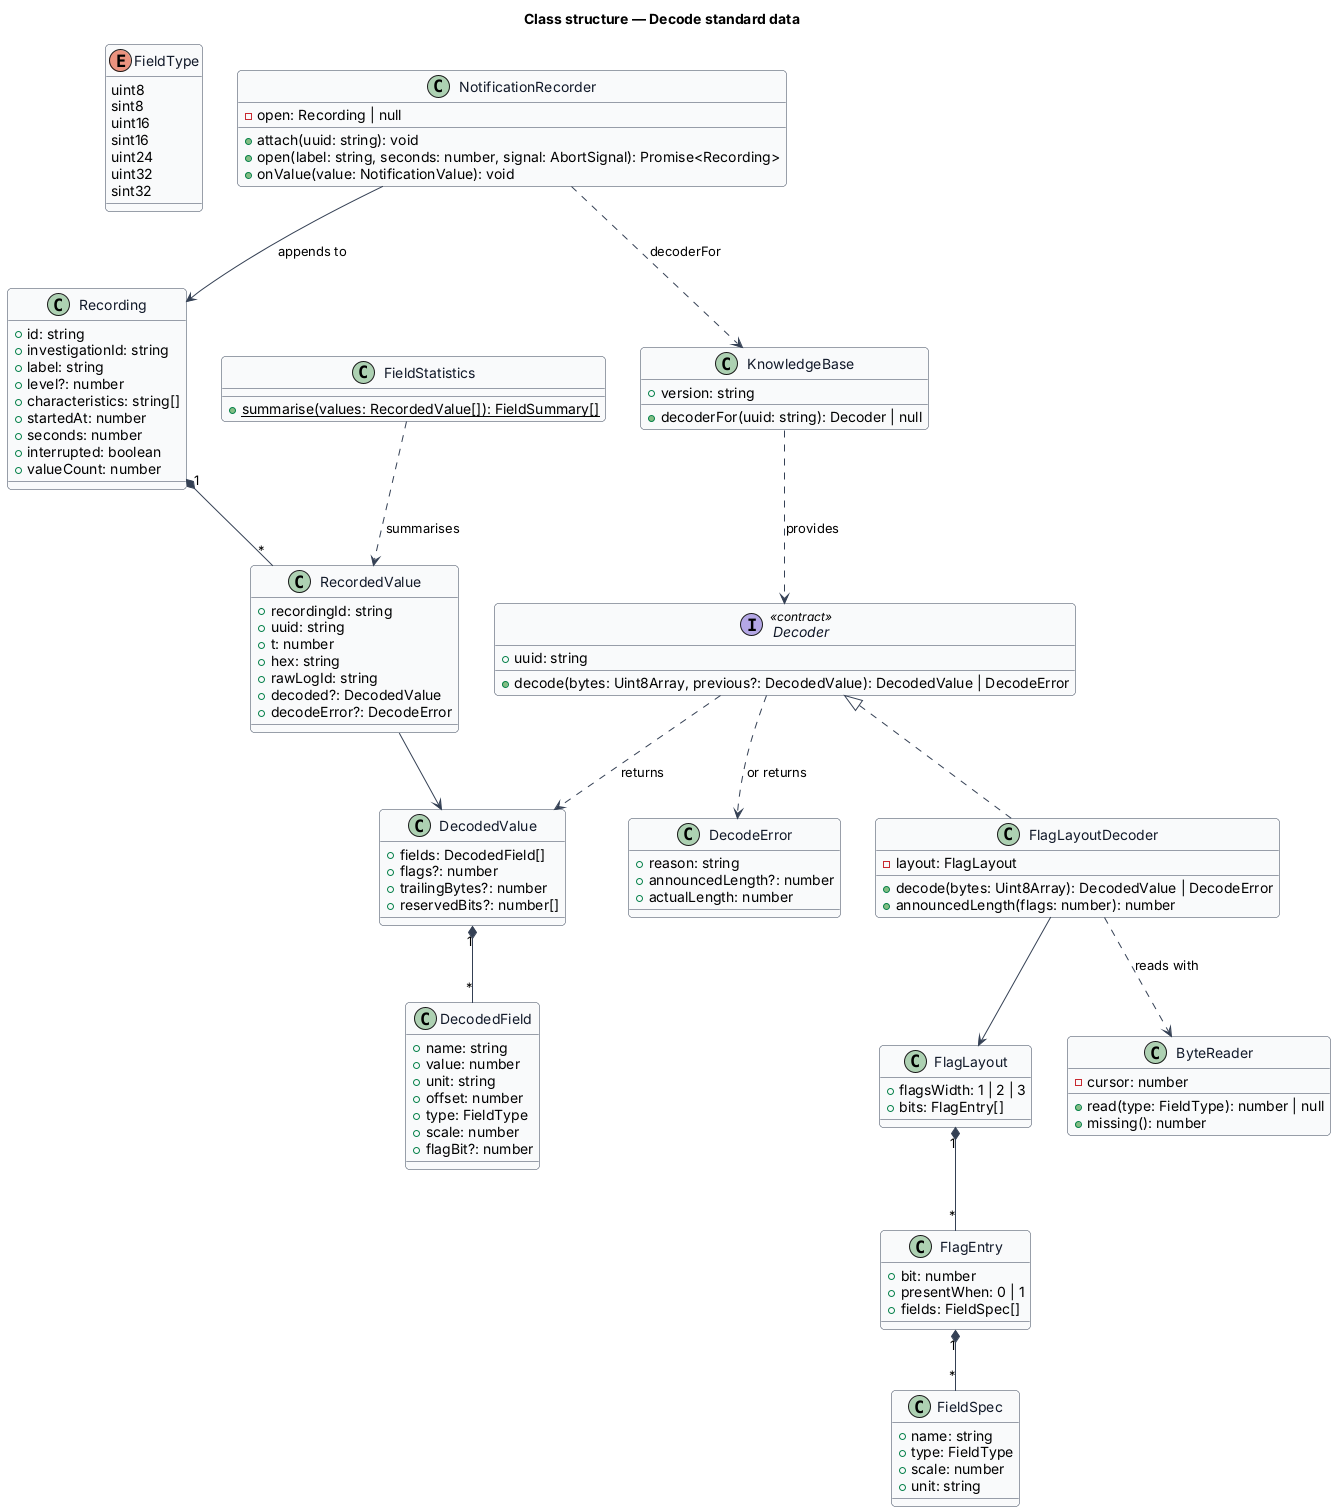

The diagram above was rendered by PlantUML. Its source (embedded in the PNG):
@startuml
' --- shared skin header ---
skinparam backgroundColor #FFFFFF
skinparam shadowing false
skinparam roundcorner 8
skinparam defaultFontName Arial
skinparam ArrowColor #344054
skinparam class {
  BorderColor #344054
  FontColor #101828
  BackgroundColor #F9FAFB
}
' --------------------------
title Class structure — Decode standard data

enum FieldType {
  uint8
  sint8
  uint16
  sint16
  uint24
  uint32
  sint32
}

interface Decoder <<contract>> {
  +uuid: string
  +decode(bytes: Uint8Array, previous?: DecodedValue): DecodedValue | DecodeError
}

class FlagLayout {
  +flagsWidth: 1 | 2 | 3
  +bits: FlagEntry[]
}

class FlagEntry {
  +bit: number
  +presentWhen: 0 | 1
  +fields: FieldSpec[]
}

class FieldSpec {
  +name: string
  +type: FieldType
  +scale: number
  +unit: string
}

class FlagLayoutDecoder {
  -layout: FlagLayout
  +decode(bytes: Uint8Array): DecodedValue | DecodeError
  +announcedLength(flags: number): number
}

class ByteReader {
  -cursor: number
  +read(type: FieldType): number | null
  +missing(): number
}

class DecodedValue {
  +fields: DecodedField[]
  +flags?: number
  +trailingBytes?: number
  +reservedBits?: number[]
}

class DecodedField {
  +name: string
  +value: number
  +unit: string
  +offset: number
  +type: FieldType
  +scale: number
  +flagBit?: number
}

class DecodeError {
  +reason: string
  +announcedLength?: number
  +actualLength: number
}

class Recording {
  +id: string
  +investigationId: string
  +label: string
  +level?: number
  +characteristics: string[]
  +startedAt: number
  +seconds: number
  +interrupted: boolean
  +valueCount: number
}

class RecordedValue {
  +recordingId: string
  +uuid: string
  +t: number
  +hex: string
  +rawLogId: string
  +decoded?: DecodedValue
  +decodeError?: DecodeError
}

class NotificationRecorder {
  -open: Recording | null
  +attach(uuid: string): void
  +open(label: string, seconds: number, signal: AbortSignal): Promise<Recording>
  +onValue(value: NotificationValue): void
}

class KnowledgeBase {
  +version: string
  +decoderFor(uuid: string): Decoder | null
}

class FieldStatistics {
  +{static} summarise(values: RecordedValue[]): FieldSummary[]
}

Decoder <|.. FlagLayoutDecoder
FlagLayoutDecoder --> FlagLayout
FlagLayout "1" *-- "*" FlagEntry
FlagEntry "1" *-- "*" FieldSpec
FlagLayoutDecoder ..> ByteReader : reads with
Decoder ..> DecodedValue : returns
Decoder ..> DecodeError : or returns
DecodedValue "1" *-- "*" DecodedField
Recording "1" *-- "*" RecordedValue
RecordedValue --> DecodedValue
NotificationRecorder ..> KnowledgeBase : decoderFor
NotificationRecorder --> Recording : appends to
FieldStatistics ..> RecordedValue : summarises
KnowledgeBase ..> Decoder : provides
@enduml